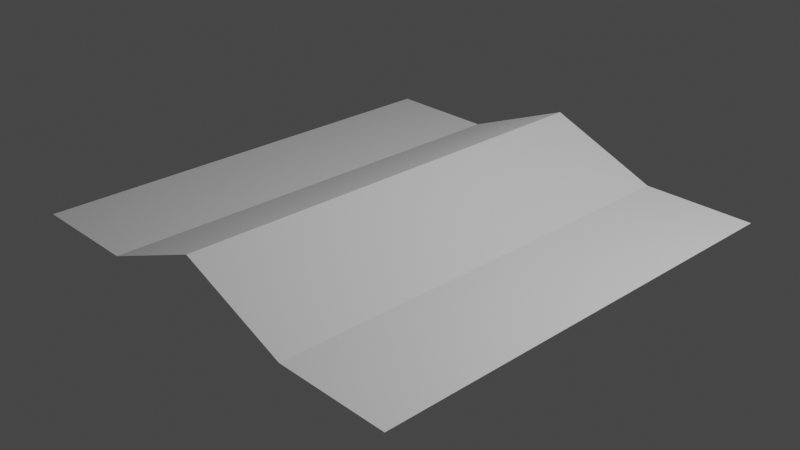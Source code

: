 # Source: wedgeplane.blend  (saved by Blender 3.6.13; exported with 4.5.12 LTS)
import bpy
from mathutils import Matrix  # noqa: F401  (used for matrix-valued properties, if any)

bpy.ops.wm.read_factory_settings(use_empty=True)
scene = bpy.context.scene
scene.name = 'Scene'

# ---- collections
col_collection = bpy.data.collections.new('Collection'); scene.collection.children.link(col_collection)

# ---- world
world_world = bpy.data.worlds.new('World'); scene.world = world_world
world_world.use_nodes = True; world_world.node_tree.nodes.clear()
_N = world_world.node_tree.nodes; _L = world_world.node_tree.links
n0 = _N.new('ShaderNodeOutputWorld'); n0.name = 'World Output'; n0.location = (300, 300)
n1 = _N.new('ShaderNodeBackground'); n1.name = 'Background'; n1.location = (10, 300)
n1.inputs[0].default_value = (0.05088, 0.05088, 0.05088, 1.0)
_L.new(n1.outputs[0], n0.inputs[0])
n0.is_active_output = True
world_world.color = (0.05088, 0.05088, 0.05088)
world_world.use_sun_shadow = False
world_world.sun_shadow_jitter_overblur = 0.0

# ---- cameras
cam_camera = bpy.data.cameras.new('Camera')
cam_camera.clip_end = 100.0
cam_camera.ortho_scale = 7.314

# ---- lights
light_light = bpy.data.lights.new('Light', 'POINT')
light_light.transmission_factor = 0.0
light_light.energy = 1000.0
light_light.shadow_soft_size = 0.1
light_light.shadow_maximum_resolution = 0.006
light_light.use_absolute_resolution = True

# ---- meshes
me_plane = bpy.data.meshes.new('Plane')
me_plane.from_pydata([(-1.0, -1.0, 0.0), (1.0, -1.0, 0.0), (-1.0, 1.0, 0.0), (1.0, 1.0, 0.0), (-1.0, 0.0, 0.2), (1.0, 0.0, 0.2), (1.0, 0.5, 0.0), (-1.0, 0.5, 0.0), (-1.0, -0.5, 0.0), (1.0, -0.5, 0.0)], [], [(7, 6, 3, 2), (8, 9, 5, 4), (4, 5, 6, 7), (0, 1, 9, 8)])
_uv = me_plane.uv_layers.new(name='UVMap')
_uv.uv.foreach_set('vector', [0.9628, 0.2408, 9.817e-05, 0.2408, 9.812e-05, 9.82e-05, 0.9628, 9.816e-05, 0.9628, 0.7592, 9.819e-05, 0.7592, 9.814e-05, 0.5, 0.9628, 0.5, 0.9628, 0.5, 9.814e-05, 0.5, 9.817e-05, 0.2408, 0.9628, 0.2408, 0.9628, 0.9999, 9.82e-05, 0.9999, 9.819e-05, 0.7592, 0.9628, 0.7592])
me_plane.update()

# ---- objects
ob_light = bpy.data.objects.new('Light', light_light)
ob_camera = bpy.data.objects.new('Camera', cam_camera)
ob_plane = bpy.data.objects.new('Plane', me_plane)

# ---- transforms, parenting, visibility, modifiers, constraints
ob_light.location = (4.076, 1.005, 5.904)
ob_light.rotation_euler = (0.6503, 0.05522, 1.866)
ob_light.lock_rotations_4d = False
ob_light.empty_display_type = 'ARROWS'
ob_light.color = (0.0, 0.0, 0.0, 0.0)
ob_light.lineart.crease_threshold = 0.0
ob_camera.location = (7.359, -6.926, 4.958)
ob_camera.rotation_euler = (1.109, 0.0, 0.8149)
ob_camera.lock_rotations_4d = False
ob_camera.empty_display_type = 'ARROWS'
ob_camera.color = (0.0, 0.0, 0.0, 0.0)
ob_camera.display_type = 'WIRE'
ob_camera.lineart.crease_threshold = 0.0
ob_plane.location = (0.0, 0.0, 0.0)
ob_plane.rotation_euler = (0.0, -0.0, 1.571)
ob_plane.scale = (2.5, 2.5, 2.5)

# ---- collection membership
col_collection.objects.link(ob_light)
col_collection.objects.link(ob_camera)
col_collection.objects.link(ob_plane)

# ---- scene / render settings (as saved in the file)
scene.camera = ob_camera
scene.frame_start = 1; scene.frame_end = 250; scene.frame_set(1)
scene.render.engine = 'BLENDER_EEVEE_NEXT'
scene.cycles.sampling_pattern = 'TABULATED_SOBOL'
scene.view_settings.view_transform = 'Filmic'
bpy.context.view_layer.update()
